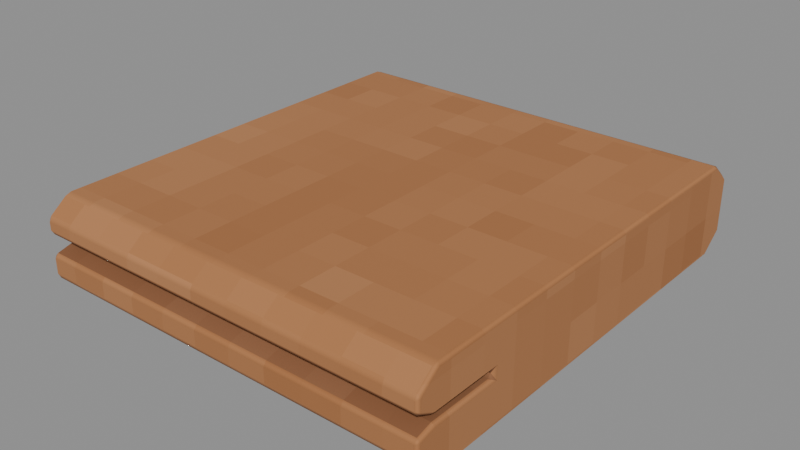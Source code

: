 # Source: Fold-1.blend  (saved by Blender 4.3.34; exported with 4.5.12 LTS)
import bpy
from mathutils import Matrix  # noqa: F401  (used for matrix-valued properties, if any)

bpy.ops.wm.read_factory_settings(use_empty=True)
scene = bpy.context.scene
scene.name = 'Isolated part'

# ---- collections
col_part_fold_1 = bpy.data.collections.new('Part.Fold-1'); scene.collection.children.link(col_part_fold_1)

# ---- images (referenced by path relative to the original .blend; pixels are not part of the script)
import os
ASSET_DIR = os.environ.get("B2B_ASSET_DIR", "")  # directory of the original .blend (textures are referenced by path, not embedded)
HERE = os.path.dirname(os.path.abspath(__file__))  # packed textures are extracted next to this script under _unpacked/

def load_image(name, relpath, width, height, colorspace="sRGB"):
    """Load a texture the original file referenced (path relative to the .blend, or extracted next to this script)."""
    p = next((c for c in (os.path.join(HERE, relpath), os.path.join(ASSET_DIR, relpath)) if relpath and os.path.exists(c)), "")
    if p:
        img = bpy.data.images.load(p, check_existing=True)
        img.name = name
    else:  # same state as the original file: an image datablock whose file is absent (Cycles renders it pink)
        img = bpy.data.images.new(name, width, height)
        img.source = "FILE"
        img.filepath = "//" + (relpath or name)
    img.colorspace_settings.name = colorspace
    return img
img_minecraft___ochre_towel = load_image('Minecraft • Ochre towel', '_unpacked/Ochre_towel.0f641c1d.png', 64, 64, 'sRGB')
img_minecraft___ochre_piping = load_image('Minecraft • Ochre piping', '_unpacked/Ochre_piping.d309a27e.png', 64, 64, 'sRGB')

# ---- materials (node trees are filled in below, after node groups)
mat_minecraft___ochre_towel = bpy.data.materials.new('Minecraft / Ochre towel')
mat_minecraft___ochre_towel.diffuse_color = (0.6627, 0.4392, 0.2667, 1.0)
mat_minecraft___ochre_piping = bpy.data.materials.new('Minecraft / Ochre piping')
mat_minecraft___ochre_piping.diffuse_color = (0.5529, 0.3686, 0.2392, 1.0)

# ---- material node trees
mat_minecraft___ochre_towel.use_nodes = True; mat_minecraft___ochre_towel.node_tree.nodes.clear()
_N = mat_minecraft___ochre_towel.node_tree.nodes; _L = mat_minecraft___ochre_towel.node_tree.links
n0 = _N.new('ShaderNodeBsdfPrincipled'); n0.name = 'Principled BSDF'; n0.location = (10, 300)
n0.inputs[2].default_value = 0.85
n1 = _N.new('ShaderNodeOutputMaterial'); n1.name = 'Material Output'; n1.location = (300, 300)
n2 = _N.new('ShaderNodeTexImage'); n2.name = 'Image Texture'; n2.location = (-580, 280)
n2.image = img_minecraft___ochre_towel
n2.interpolation = 'Closest'
_L.new(n0.outputs[0], n1.inputs[0])
_L.new(n2.outputs[0], n0.inputs[0])
n1.is_active_output = True
mat_minecraft___ochre_piping.use_nodes = True; mat_minecraft___ochre_piping.node_tree.nodes.clear()
_N = mat_minecraft___ochre_piping.node_tree.nodes; _L = mat_minecraft___ochre_piping.node_tree.links
n0 = _N.new('ShaderNodeBsdfPrincipled'); n0.name = 'Principled BSDF'; n0.location = (10, 300)
n0.inputs[2].default_value = 0.85
n1 = _N.new('ShaderNodeOutputMaterial'); n1.name = 'Material Output'; n1.location = (300, 300)
n2 = _N.new('ShaderNodeTexImage'); n2.name = 'Image Texture'; n2.location = (-580, 280)
n2.image = img_minecraft___ochre_piping
n2.interpolation = 'Closest'
_L.new(n0.outputs[0], n1.inputs[0])
_L.new(n2.outputs[0], n0.inputs[0])
n1.is_active_output = True

# ---- meshes
me_linen___ochre___fold_1_001 = bpy.data.meshes.new('Linen • ochre / Fold 1.001')
me_linen___ochre___fold_1_001.from_pydata([(-0.207, 0.206, 0.0), (-0.207, -0.205, 0.0), (-0.207, -0.23, 0.019), (-0.207, -0.23, 0.041), (-0.207, -0.211, 0.046), (-0.207, -0.142, 0.046), (-0.207, -0.142, 0.053), (-0.207, -0.212, 0.053), (-0.207, -0.23, 0.062), (-0.207, -0.23, 0.077), (-0.207, -0.208, 0.094), (-0.207, 0.208, 0.094), (-0.207, 0.23, 0.075), (-0.207, 0.23, 0.019), (0.207, 0.206, 0.0), (0.207, -0.205, 0.0), (0.207, -0.23, 0.019), (0.207, -0.23, 0.041), (0.207, -0.211, 0.046), (0.207, -0.142, 0.046), (0.207, -0.142, 0.053), (0.207, -0.212, 0.053), (0.207, -0.23, 0.062), (0.207, -0.23, 0.077), (0.207, -0.208, 0.094), (0.207, 0.208, 0.094), (0.207, 0.23, 0.075), (0.207, 0.23, 0.019)], [], [(0, 1, 2, 3, 4, 5, 6, 7, 8, 9, 10, 11, 12, 13), (27, 26, 25, 24, 23, 22, 21, 20, 19, 18, 17, 16, 15, 14), (0, 14, 15, 1), (1, 15, 16, 2), (2, 16, 17, 3), (3, 17, 18, 4), (4, 18, 19, 5), (5, 19, 20, 6), (6, 20, 21, 7), (7, 21, 22, 8), (8, 22, 23, 9), (9, 23, 24, 10), (10, 24, 25, 11), (11, 25, 26, 12), (12, 26, 27, 13), (13, 27, 14, 0)])
me_linen___ochre___fold_1_001.polygons.foreach_set('material_index', [0, 0, 0, 0, 0, 1, 1, 1, 1, 0, 0, 0, 0, 0, 0, 0])
_uv = me_linen___ochre___fold_1_001.uv_layers.new(name='UV0.Surface')
_uv.uv.foreach_set('vector', [-1.446, 1.777, -1.117, 1.777, -1.097, 1.793, -1.097, 1.81, -1.112, 1.814, -1.167, 1.814, -1.167, 1.82, -1.111, 1.82, -1.097, 1.827, -1.097, 1.839, -1.114, 1.853, -1.447, 1.853, -1.465, 1.837, -1.465, 1.793, -1.465, 1.793, -1.465, 1.837, -1.447, 1.853, -1.114, 1.853, -1.097, 1.839, -1.097, 1.827, -1.111, 1.82, -1.167, 1.82, -1.167, 1.814, -1.112, 1.814, -1.097, 1.81, -1.097, 1.793, -1.117, 1.777, -1.446, 1.777, -0.02498, -1.232, 0.3062, -1.232, 0.3062, -0.903, -0.02498, -0.903, -0.02498, -0.903, 0.3062, -0.903, 0.3062, -0.883, -0.02498, -0.883, -0.02498, 1.793, 0.3062, 1.793, 0.3062, 1.81, -0.02498, 1.81, -0.02498, -0.883, 0.3062, -0.883, 0.3062, -0.8982, -0.02498, -0.8982, -0.02498, -0.8982, 0.3062, -0.8982, 0.3062, -0.9534, -0.02498, -0.9534, -0.02498, 1.814, 0.3062, 1.814, 0.3062, 1.82, -0.02498, 1.82, -0.02498, -0.9534, 0.3062, -0.9534, 0.3062, -0.8974, -0.02498, -0.8974, -0.02498, -0.8974, 0.3062, -0.8974, 0.3062, -0.883, -0.02498, -0.883, -0.02498, 1.827, 0.3062, 1.827, 0.3062, 1.839, -0.02498, 1.839, -0.02498, -0.883, 0.3062, -0.883, 0.3062, -0.9006, -0.02498, -0.9006, -1.114, 0.1889, -1.114, 0.5201, -1.447, 0.5201, -1.447, 0.1889, -0.02498, -1.233, 0.3062, -1.233, 0.3062, -1.251, -0.02498, -1.251, -0.02498, 1.837, 0.3062, 1.837, 0.3062, 1.793, -0.02498, 1.793, -0.02498, -1.251, 0.3062, -1.251, 0.3062, -1.232, -0.02498, -1.232])
_uv.active_render = True
_uv = me_linen___ochre___fold_1_001.uv_layers.new(name='UV1.Paint')
_uv.uv.foreach_set('vector', [0.5884, 0.5259, 0.5884, 0.9728, 0.5666, 1.0, 0.5413, 1.0, 0.5356, 0.9793, 0.5356, 0.9043, 0.5276, 0.9043, 0.5276, 0.9804, 0.5173, 1.0, 0.5, 1.0, 0.4805, 0.9761, 0.4805, 0.5237, 0.5023, 0.4998, 0.5666, 0.4998, 0.68, 1.0, 0.6158, 1.0, 0.594, 0.9761, 0.594, 0.5237, 0.6135, 0.4998, 0.6307, 0.4998, 0.641, 0.5194, 0.641, 0.5955, 0.6491, 0.5955, 0.6491, 0.5204, 0.6548, 0.4998, 0.68, 0.4998, 0.7018, 0.527, 0.7018, 0.9739, 0.9555, 0.4718, 0.4805, 0.4718, 0.4805, 0.03, 0.9555, 0.03, 0.9555, 0.03, 0.4805, 0.03, 0.4805, 0.0, 0.9555, 0.0, 0.9863, 5.852e-09, 0.9863, 0.4502, 0.9611, 0.4502, 0.9611, 4.213e-09, 0.9155, 0.4998, 0.9155, 0.95, 0.8933, 0.95, 0.8933, 0.4998, 0.8933, 0.4998, 0.8933, 0.95, 0.8145, 0.95, 0.8145, 0.4998, 1.0, 7.022e-09, 1.0, 0.4502, 0.992, 0.4502, 0.992, 6.32e-09, 0.8088, 0.4998, 0.8088, 0.95, 0.7295, 0.95, 0.7295, 0.4998, 0.7295, 0.4998, 0.7295, 0.95, 0.7075, 0.95, 0.7075, 0.4998, 0.01721, 0.5036, 0.01721, 0.9538, 4.938e-09, 0.9538, 4.074e-08, 0.5036, 0.4749, 0.4982, 0.0, 0.4982, 0.0, 0.4728, 0.4749, 0.4728, 0.4749, 0.4728, 0.0, 0.4728, 0.0, 0.02208, 0.4749, 0.02208, 0.4749, 0.02208, 0.0, 0.02208, 0.0, 0.0, 0.4749, 0.0, 0.9212, 0.95, 0.9212, 0.4998, 0.9854, 0.4998, 0.9854, 0.95, 0.9555, 0.4944, 0.4805, 0.4944, 0.4805, 0.4718, 0.9555, 0.4718])
me_linen___ochre___fold_1_001.materials.append(mat_minecraft___ochre_towel)
me_linen___ochre___fold_1_001.materials.append(mat_minecraft___ochre_piping)
me_linen___ochre___fold_1_001.update()

# ---- objects
ob_fold_1 = bpy.data.objects.new('Fold-1', me_linen___ochre___fold_1_001)

# ---- transforms, parenting, visibility, modifiers, constraints
ob_fold_1.location = (0.0, 0.0, 0.0)
_m = ob_fold_1.modifiers.new('Hand-finished edges', 'BEVEL')
_m.width = 0.0035
_m.width_pct = 0.0035
_m.harden_normals = True

# ---- collection membership
col_part_fold_1.objects.link(ob_fold_1)

# ---- scene / render settings (as saved in the file)
scene.frame_start = 1; scene.frame_end = 250; scene.frame_set(1)
scene.render.engine = 'BLENDER_EEVEE_NEXT'
scene.render.image_settings.exr_codec = 'NONE'
scene.render.simplify_subdivision_render = 0
scene.render.simplify_child_particles_render = 0.0
scene.eevee.use_volume_custom_range = False
scene.eevee.use_fast_gi = False
scene.eevee.use_shadows = False
scene.view_settings.white_balance_temperature = 0.0
scene.view_settings.white_balance_tint = 0.0
scene.view_settings.white_balance_whitepoint = (2.97, 0.5193, -0.0414)
bpy.context.view_layer.update()

# ---- added for rendering (the .blend has no active camera and no usable light): camera, sun + grey world if the file has none
cam_auto = bpy.data.cameras.new('AutoCamera')
cam_auto.lens = 50.0
cam_auto.sensor_width = 36.0
cam_auto.clip_end = 1000.0
ob_auto_camera = bpy.data.objects.new('AutoCamera', cam_auto)
scene.collection.objects.link(ob_auto_camera)
ob_auto_camera.location = (0.579158, -0.69499, 0.510327)
ob_auto_camera.rotation_euler = (1.09748, -7.21219e-08, 0.694738)
scene.camera = ob_auto_camera
light_auto_sun = bpy.data.lights.new('AutoSun', 'SUN')
light_auto_sun.energy = 3.0
light_auto_sun.angle = 0.0523599
ob_auto_sun = bpy.data.objects.new('AutoSun', light_auto_sun)
scene.collection.objects.link(ob_auto_sun)
ob_auto_sun.rotation_euler = (0.872665, 0.174533, 0.523599)
if scene.world is None:
    world_auto = bpy.data.worlds.new('AutoWorld')
    world_auto.color = (0.3, 0.3, 0.3)
    scene.world = world_auto
bpy.context.view_layer.update()
